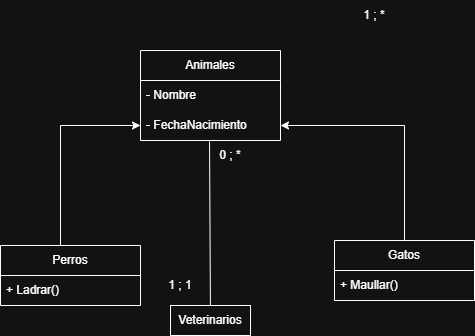

The diagram above was exported from draw.io. Its source (the exported page's mxGraphModel, read from the mxfile embedded in the PNG):
<mxGraphModel dx="894" dy="765" grid="1" gridSize="10" guides="1" tooltips="1" connect="1" arrows="1" fold="1" page="1" pageScale="1" pageWidth="827" pageHeight="1169" math="0" shadow="0">
  <root>
    <mxCell id="0" />
    <mxCell id="1" parent="0" />
    <mxCell id="9oyZLrGRMzsD4lTJZjER-1" parent="1" style="swimlane;fontStyle=0;childLayout=stackLayout;horizontal=1;startSize=30;horizontalStack=0;resizeParent=1;resizeParentMax=0;resizeLast=0;collapsible=1;marginBottom=0;whiteSpace=wrap;html=1;" value="Animales" vertex="1">
      <mxGeometry height="90" width="140" x="150" y="300" as="geometry">
        <mxRectangle height="30" width="80" x="160" y="40" as="alternateBounds" />
      </mxGeometry>
    </mxCell>
    <mxCell id="9oyZLrGRMzsD4lTJZjER-2" parent="9oyZLrGRMzsD4lTJZjER-1" style="text;strokeColor=none;fillColor=none;align=left;verticalAlign=middle;spacingLeft=4;spacingRight=4;overflow=hidden;points=[[0,0.5],[1,0.5]];portConstraint=eastwest;rotatable=0;whiteSpace=wrap;html=1;" value="- Nombre" vertex="1">
      <mxGeometry height="30" width="140" y="30" as="geometry" />
    </mxCell>
    <mxCell id="9oyZLrGRMzsD4lTJZjER-3" parent="9oyZLrGRMzsD4lTJZjER-1" style="text;strokeColor=none;fillColor=none;align=left;verticalAlign=middle;spacingLeft=4;spacingRight=4;overflow=hidden;points=[[0,0.5],[1,0.5]];portConstraint=eastwest;rotatable=0;whiteSpace=wrap;html=1;" value="- FechaNacimiento" vertex="1">
      <mxGeometry height="30" width="140" y="60" as="geometry" />
    </mxCell>
    <mxCell id="9oyZLrGRMzsD4lTJZjER-19" parent="1" style="text;html=1;whiteSpace=wrap;strokeColor=default;fillColor=none;align=center;verticalAlign=middle;rounded=0;labelBorderColor=none;" value="Veterinarios" vertex="1">
      <mxGeometry height="30" width="80" x="180" y="555" as="geometry" />
    </mxCell>
    <mxCell id="9oyZLrGRMzsD4lTJZjER-22" parent="1" style="text;html=1;whiteSpace=wrap;strokeColor=none;fillColor=none;align=center;verticalAlign=middle;rounded=0;" value="1 ; *" vertex="1">
      <mxGeometry height="30" width="60" x="354" y="250" as="geometry" />
    </mxCell>
    <mxCell id="9oyZLrGRMzsD4lTJZjER-25" edge="1" parent="1" style="edgeStyle=orthogonalEdgeStyle;rounded=0;orthogonalLoop=1;jettySize=auto;html=1;entryX=0;entryY=0.5;entryDx=0;entryDy=0;" target="9oyZLrGRMzsD4lTJZjER-3">
      <mxGeometry relative="1" as="geometry">
        <mxPoint x="70" y="500" as="sourcePoint" />
      </mxGeometry>
    </mxCell>
    <mxCell id="9oyZLrGRMzsD4lTJZjER-26" edge="1" parent="1" style="edgeStyle=orthogonalEdgeStyle;rounded=0;orthogonalLoop=1;jettySize=auto;html=1;entryX=1;entryY=0.5;entryDx=0;entryDy=0;" target="9oyZLrGRMzsD4lTJZjER-3">
      <mxGeometry relative="1" as="geometry">
        <mxPoint x="414" y="490" as="sourcePoint" />
      </mxGeometry>
    </mxCell>
    <mxCell id="9oyZLrGRMzsD4lTJZjER-27" edge="1" parent="1" source="9oyZLrGRMzsD4lTJZjER-3" style="endArrow=none;html=1;rounded=0;exitX=0.493;exitY=1.033;exitDx=0;exitDy=0;exitPerimeter=0;" target="9oyZLrGRMzsD4lTJZjER-19" value="">
      <mxGeometry height="50" relative="1" width="50" as="geometry">
        <mxPoint x="290" y="380" as="sourcePoint" />
        <mxPoint x="340" y="330" as="targetPoint" />
      </mxGeometry>
    </mxCell>
    <mxCell id="9oyZLrGRMzsD4lTJZjER-28" parent="1" style="text;html=1;whiteSpace=wrap;strokeColor=none;fillColor=none;align=center;verticalAlign=middle;rounded=0;" value="1 ; 1" vertex="1">
      <mxGeometry height="30" width="60" x="160" y="520" as="geometry" />
    </mxCell>
    <mxCell id="9oyZLrGRMzsD4lTJZjER-29" parent="1" style="text;html=1;whiteSpace=wrap;strokeColor=none;fillColor=none;align=center;verticalAlign=middle;rounded=0;" value="0 ; *" vertex="1">
      <mxGeometry height="30" width="60" x="210" y="390" as="geometry" />
    </mxCell>
    <mxCell id="9oyZLrGRMzsD4lTJZjER-67" parent="1" style="swimlane;fontStyle=0;childLayout=stackLayout;horizontal=1;startSize=30;horizontalStack=0;resizeParent=1;resizeParentMax=0;resizeLast=0;collapsible=1;marginBottom=0;whiteSpace=wrap;html=1;" value="Gatos" vertex="1">
      <mxGeometry height="60" width="140" x="344" y="490" as="geometry">
        <mxRectangle height="30" width="80" x="160" y="40" as="alternateBounds" />
      </mxGeometry>
    </mxCell>
    <mxCell id="9oyZLrGRMzsD4lTJZjER-68" parent="9oyZLrGRMzsD4lTJZjER-67" style="text;strokeColor=none;fillColor=none;align=left;verticalAlign=middle;spacingLeft=4;spacingRight=4;overflow=hidden;points=[[0,0.5],[1,0.5]];portConstraint=eastwest;rotatable=0;whiteSpace=wrap;html=1;" value="+ Maullar()" vertex="1">
      <mxGeometry height="30" width="140" y="30" as="geometry" />
    </mxCell>
    <mxCell id="9oyZLrGRMzsD4lTJZjER-70" parent="1" style="swimlane;fontStyle=0;childLayout=stackLayout;horizontal=1;startSize=30;horizontalStack=0;resizeParent=1;resizeParentMax=0;resizeLast=0;collapsible=1;marginBottom=0;whiteSpace=wrap;html=1;" value="Perros" vertex="1">
      <mxGeometry height="60" width="140" x="10" y="495" as="geometry">
        <mxRectangle height="30" width="80" x="160" y="40" as="alternateBounds" />
      </mxGeometry>
    </mxCell>
    <mxCell id="9oyZLrGRMzsD4lTJZjER-71" parent="9oyZLrGRMzsD4lTJZjER-70" style="text;strokeColor=none;fillColor=none;align=left;verticalAlign=middle;spacingLeft=4;spacingRight=4;overflow=hidden;points=[[0,0.5],[1,0.5]];portConstraint=eastwest;rotatable=0;whiteSpace=wrap;html=1;" value="+ Ladrar()" vertex="1">
      <mxGeometry height="30" width="140" y="30" as="geometry" />
    </mxCell>
  </root>
</mxGraphModel>